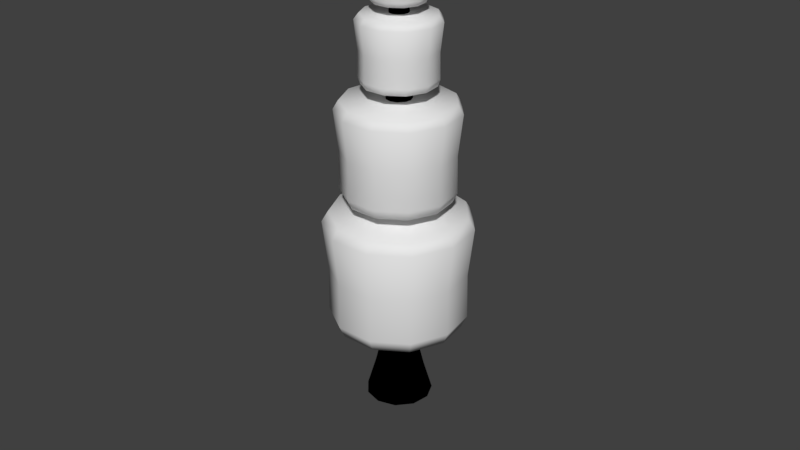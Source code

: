 # Source: Boom_Marshmellow3.blend  (saved by Blender 2.78.0; exported with 4.5.12 LTS)
import bpy
from mathutils import Matrix  # noqa: F401  (used for matrix-valued properties, if any)

bpy.ops.wm.read_factory_settings(use_empty=True)
scene = bpy.context.scene
scene.name = 'Scene'

# ---- collections
col_collection_1 = bpy.data.collections.new('Collection 1'); scene.collection.children.link(col_collection_1)

# ---- images (referenced by path relative to the original .blend; pixels are not part of the script)
import os
ASSET_DIR = os.environ.get("B2B_ASSET_DIR", "")  # directory of the original .blend (textures are referenced by path, not embedded)
HERE = os.path.dirname(os.path.abspath(__file__))  # packed textures are extracted next to this script under _unpacked/

def load_image(name, relpath, width, height, colorspace="sRGB"):
    """Load a texture the original file referenced (path relative to the .blend, or extracted next to this script)."""
    p = next((c for c in (os.path.join(HERE, relpath), os.path.join(ASSET_DIR, relpath)) if relpath and os.path.exists(c)), "")
    if p:
        img = bpy.data.images.load(p, check_existing=True)
        img.name = name
    else:  # same state as the original file: an image datablock whose file is absent (Cycles renders it pink)
        img = bpy.data.images.new(name, width, height)
        img.source = "FILE"
        img.filepath = "//" + (relpath or name)
    img.colorspace_settings.name = colorspace
    return img
img_boom_marshmellow3_trunk_1001_albedotransparency_png = load_image('Boom_Marshmellow3_Trunk_1001_AlbedoTransparency.png', 'Boom_Marshmellow3_Trunk_1001_AlbedoTransparency.png', 1024, 1024, 'sRGB')
img_boom_marshmellow_trunk_1001_albedotransparency_png = load_image('Boom_Marshmellow_Trunk_1001_AlbedoTransparency.png', 'Boom_Marshmellow_Trunk_1001_AlbedoTransparency.png', 1024, 1024, 'sRGB')

# ---- materials (node trees are filled in below, after node groups)
mat_material_001 = bpy.data.materials.new('Material.001')
mat_material_001.alpha_threshold = 0.0
mat_material_001.roughness = 0.5
mat_material_002 = bpy.data.materials.new('Material.002')
mat_material_002.alpha_threshold = 0.0
mat_material_002.roughness = 0.5
mat_material_003 = bpy.data.materials.new('Material.003')
mat_material_003.alpha_threshold = 0.0
mat_material_003.roughness = 0.5
mat_material_004 = bpy.data.materials.new('Material.004')
mat_material_004.alpha_threshold = 0.0
mat_material_004.roughness = 0.5
mat_material_006 = bpy.data.materials.new('Material.006')
mat_material_006.alpha_threshold = 0.0
mat_material_006.roughness = 0.5
mat_material_005 = bpy.data.materials.new('Material.005')
mat_material_005.alpha_threshold = 0.0
mat_material_005.roughness = 0.5

# ---- material node trees
mat_material_001.use_nodes = True; mat_material_001.node_tree.nodes.clear()
_N = mat_material_001.node_tree.nodes; _L = mat_material_001.node_tree.links
n0 = _N.new('NodeUndefined'); n0.name = 'Output'; n0.location = (300, 300)
n0.inputs[1].default_value = 1.0
n1 = _N.new('NodeUndefined'); n1.name = 'Material'; n1.location = (10, 300)
n1.inputs[0].default_value = (0.0, 0.0, 0.0, 1.0)
n1.inputs[1].default_value = (0.0, 0.0, 0.0, 1.0)
n1.inputs[2].default_value = 0.0
n1.inputs[3].default_value = (0.0, 0.0, 0.0)
n2 = _N.new('ShaderNodeTexImage'); n2.name = 'Image Texture'; n2.location = (277, 64)
n2.width = 140
n2.image = img_boom_marshmellow3_trunk_1001_albedotransparency_png
_L.new(n1.outputs[0], n0.inputs[0])
mat_material_002.use_nodes = True; mat_material_002.node_tree.nodes.clear()
_N = mat_material_002.node_tree.nodes; _L = mat_material_002.node_tree.links
n0 = _N.new('ShaderNodeOutputMaterial'); n0.name = 'Material Output'; n0.location = (300, 300)
n1 = _N.new('ShaderNodeBsdfDiffuse'); n1.name = 'Diffuse BSDF'; n1.location = (10, 300)
n2 = _N.new('ShaderNodeTexImage'); n2.name = 'Image Texture'; n2.location = (316, 187)
n2.width = 140
n2.image = img_boom_marshmellow_trunk_1001_albedotransparency_png
_L.new(n1.outputs[0], n0.inputs[0])
n0.is_active_output = True
mat_material_003.use_nodes = True; mat_material_003.node_tree.nodes.clear()
_N = mat_material_003.node_tree.nodes; _L = mat_material_003.node_tree.links
n0 = _N.new('ShaderNodeOutputMaterial'); n0.name = 'Material Output'; n0.location = (300, 300)
n1 = _N.new('ShaderNodeBsdfDiffuse'); n1.name = 'Diffuse BSDF'; n1.location = (10, 300)
n2 = _N.new('ShaderNodeTexImage'); n2.name = 'Image Texture'; n2.location = (299, 199)
n2.width = 140
n2.image = img_boom_marshmellow_trunk_1001_albedotransparency_png
_L.new(n1.outputs[0], n0.inputs[0])
n0.is_active_output = True
mat_material_004.use_nodes = True; mat_material_004.node_tree.nodes.clear()
_N = mat_material_004.node_tree.nodes; _L = mat_material_004.node_tree.links
n0 = _N.new('ShaderNodeOutputMaterial'); n0.name = 'Material Output'; n0.location = (300, 300)
n1 = _N.new('ShaderNodeBsdfDiffuse'); n1.name = 'Diffuse BSDF'; n1.location = (10, 300)
n2 = _N.new('ShaderNodeTexImage'); n2.name = 'Image Texture'; n2.location = (299, 183)
n2.width = 140
n2.image = img_boom_marshmellow_trunk_1001_albedotransparency_png
_L.new(n1.outputs[0], n0.inputs[0])
n0.is_active_output = True
mat_material_006.use_nodes = True; mat_material_006.node_tree.nodes.clear()
_N = mat_material_006.node_tree.nodes; _L = mat_material_006.node_tree.links
n0 = _N.new('ShaderNodeOutputMaterial'); n0.name = 'Material Output'; n0.location = (300, 300)
n1 = _N.new('ShaderNodeBsdfDiffuse'); n1.name = 'Diffuse BSDF'; n1.location = (10, 300)
n2 = _N.new('ShaderNodeTexImage'); n2.name = 'Image Texture'; n2.location = (296, 177)
n2.width = 140
n2.image = img_boom_marshmellow_trunk_1001_albedotransparency_png
_L.new(n1.outputs[0], n0.inputs[0])
n0.is_active_output = True
mat_material_005.use_nodes = True; mat_material_005.node_tree.nodes.clear()
_N = mat_material_005.node_tree.nodes; _L = mat_material_005.node_tree.links
n0 = _N.new('ShaderNodeOutputMaterial'); n0.name = 'Material Output'; n0.location = (300, 300)
n1 = _N.new('ShaderNodeBsdfDiffuse'); n1.name = 'Diffuse BSDF'; n1.location = (10, 300)
n2 = _N.new('ShaderNodeTexImage'); n2.name = 'Image Texture'; n2.location = (301, 173)
n2.width = 140
n2.image = img_boom_marshmellow_trunk_1001_albedotransparency_png
_L.new(n1.outputs[0], n0.inputs[0])
n0.is_active_output = True

# ---- world
world_world = bpy.data.worlds.new('World'); scene.world = world_world
world_world.color = (0.05088, 0.05088, 0.05088)
world_world.use_sun_shadow = False
world_world.sun_shadow_jitter_overblur = 0.0
world_world.cycles.sampling_method = 'MANUAL'

# ---- meshes
me_cylinder = bpy.data.meshes.new('Cylinder')
me_cylinder.from_pydata([(0.02097, -0.03018, 3.029), (0.02097, -0.03018, 4.442), (-0.6988, 0.2985, 3.727), (-0.7623, -0.1428, 3.727), (-0.5771, -0.5484, 3.727), (-0.202, -0.7894, 3.727), (0.2439, -0.7894, 3.727), (0.619, -0.5484, 3.727), (0.8042, -0.1428, 3.727), (0.7408, 0.2985, 3.727), (-0.4069, 0.6355, 3.727), (0.4488, 0.6355, 3.727), (0.02097, 0.7611, 3.727), (0.02097, 0.7047, 3.05), (0.02097, 0.77, 3.192), (0.02097, 0.7545, 4.425), (0.02097, 0.8263, 4.303), (0.4183, 0.588, 3.05), (0.4536, 0.6429, 3.192), (0.4452, 0.63, 4.425), (0.484, 0.6903, 4.303), (0.6894, 0.2751, 3.05), (0.7488, 0.3022, 3.192), (0.7348, 0.2958, 4.425), (0.8001, 0.3256, 4.303), (0.7484, -0.1348, 3.05), (0.813, -0.1441, 3.192), (0.7977, -0.1419, 4.425), (0.8687, -0.1521, 4.303), (0.5763, -0.5114, 3.05), (0.6257, -0.5542, 3.192), (0.614, -0.5441, 4.425), (0.6683, -0.5911, 4.303), (0.228, -0.7353, 3.05), (0.2464, -0.7979, 3.192), (0.242, -0.7831, 4.425), (0.2623, -0.852, 4.303), (-0.1861, -0.7353, 3.05), (-0.2045, -0.7979, 3.192), (-0.2001, -0.7831, 4.425), (-0.2203, -0.852, 4.303), (-0.5344, -0.5114, 3.05), (-0.5837, -0.5542, 3.192), (-0.5721, -0.5441, 4.425), (-0.6263, -0.5911, 4.303), (-0.7064, -0.1348, 3.05), (-0.771, -0.1441, 3.192), (-0.7558, -0.1419, 4.425), (-0.8268, -0.1521, 4.303), (-0.6475, 0.2751, 3.05), (-0.7069, 0.3022, 3.192), (-0.6928, 0.2958, 4.425), (-0.7581, 0.3256, 4.303), (-0.3763, 0.588, 3.05), (-0.4116, 0.6429, 3.192), (-0.4033, 0.63, 4.425), (-0.4421, 0.6903, 4.303), (3.912e-08, -0.4766, -0.06934), (-0.003561, -0.03647, 6.88), (-0.2576, -0.4009, -0.06934), (-0.02328, -0.03068, 6.88), (-0.4335, -0.198, -0.06934), (-0.03674, -0.01515, 6.88), (-0.4717, 0.06782, -0.06934), (-0.03966, 0.005191, 6.88), (-0.3602, 0.3121, -0.06934), (-0.03113, 0.02389, 6.88), (-0.1343, 0.4573, -0.06934), (-0.01384, 0.035, 6.88), (0.1343, 0.4573, -0.06934), (0.006715, 0.035, 6.88), (0.3602, 0.3121, -0.06934), (0.024, 0.02389, 6.88), (0.4717, 0.06782, -0.06934), (0.03254, 0.005191, 6.88), (0.4335, -0.198, -0.06934), (0.02962, -0.01515, 6.88), (0.2576, -0.4009, -0.06934), (0.01616, -0.03068, 6.88), (-0.003531, -0.06559, 6.749), (-0.03899, -0.05518, 6.749), (-0.0632, -0.02725, 6.749), (-0.06846, 0.009335, 6.749), (-0.0531, 0.04295, 6.749), (-0.02201, 0.06294, 6.749), (0.01495, 0.06294, 6.749), (0.04604, 0.04295, 6.749), (0.06139, 0.009335, 6.749), (0.05613, -0.02725, 6.749), (0.03193, -0.05518, 6.749), (-0.1401, -0.2179, 0.7438), (-0.2356, -0.1076, 0.7438), (-0.2564, 0.03687, 0.7438), (-0.1958, 0.1696, 0.7438), (-0.07298, 0.2486, 0.7438), (0.07298, 0.2486, 0.7438), (0.1958, 0.1696, 0.7438), (0.2564, 0.03687, 0.7438), (0.2356, -0.1076, 0.7438), (0.1401, -0.2179, 0.7438), (3.895e-08, -0.259, 0.7438), (-0.003035, -0.1769, 4.579), (-0.09868, -0.1488, 4.579), (-0.164, -0.07349, 4.579), (-0.1781, 0.02518, 4.579), (-0.1367, 0.1159, 4.579), (-0.05288, 0.1697, 4.579), (0.04681, 0.1697, 4.579), (0.1307, 0.1159, 4.579), (0.1721, 0.02518, 4.579), (0.1579, -0.07349, 4.579), (0.09261, -0.1488, 4.579), (-0.003373, -0.1152, 6.057), (-0.06565, -0.0969, 6.057), (-0.1082, -0.04785, 6.057), (-0.1174, 0.01639, 6.057), (-0.09043, 0.07543, 6.057), (-0.03583, 0.1105, 6.057), (0.02908, 0.1105, 6.057), (0.08368, 0.07543, 6.057), (0.1106, 0.01639, 6.057), (0.1014, -0.04785, 6.057), (0.0589, -0.0969, 6.057), (-0.1912, -0.2975, 0.3488), (-0.3217, -0.1469, 0.3488), (-0.35, 0.05033, 0.3488), (-0.2673, 0.2316, 0.3488), (-0.09963, 0.3393, 0.3488), (0.09963, 0.3393, 0.3488), (0.2673, 0.2316, 0.3488), (0.35, 0.05033, 0.3488), (0.3217, -0.1469, 0.3488), (0.1912, -0.2975, 0.3488), (3.886e-08, -0.3536, 0.3488), (-0.003561, -0.03647, 6.88), (-0.02328, -0.03068, 6.88), (-0.03674, -0.01515, 6.88), (-0.03966, 0.005191, 6.88), (-0.03113, 0.02389, 6.88), (-0.01384, 0.035, 6.88), (0.006715, 0.035, 6.88), (0.024, 0.02389, 6.88), (0.03254, 0.005191, 6.88), (0.02962, -0.01515, 6.88), (0.01616, -0.03068, 6.88), (-0.003586, -5.254e-09, 6.988), (0.007789, -0.004832, 4.628), (0.007789, -0.004832, 5.576), (-0.4751, 0.2157, 5.096), (-0.5177, -0.08039, 5.096), (-0.3934, -0.3525, 5.096), (-0.1418, -0.5142, 5.096), (0.1574, -0.5142, 5.096), (0.409, -0.3525, 5.096), (0.5333, -0.08039, 5.096), (0.4907, 0.2157, 5.096), (-0.2792, 0.4418, 5.096), (0.2948, 0.4418, 5.096), (0.00779, 0.5261, 5.096), (0.00779, 0.4983, 4.641), (0.00779, 0.532, 4.737), (0.00779, 0.5088, 5.564), (0.00779, 0.5698, 5.482), (0.2798, 0.4185, 4.641), (0.298, 0.4468, 4.737), (0.2855, 0.4273, 5.564), (0.3185, 0.4786, 5.482), (0.4655, 0.2042, 4.641), (0.4961, 0.2182, 4.737), (0.475, 0.2086, 5.564), (0.5305, 0.2339, 5.482), (0.5058, -0.07644, 4.641), (0.5392, -0.08123, 4.737), (0.5162, -0.07794, 5.564), (0.5766, -0.08661, 5.482), (0.3881, -0.3343, 4.641), (0.4135, -0.3564, 4.737), (0.396, -0.3412, 5.564), (0.4421, -0.3811, 5.482), (0.1495, -0.4876, 4.641), (0.159, -0.5199, 4.737), (0.1525, -0.4977, 5.564), (0.1697, -0.5562, 5.482), (-0.134, -0.4876, 4.641), (-0.1435, -0.5199, 4.737), (-0.1369, -0.4977, 5.564), (-0.1541, -0.5562, 5.482), (-0.3725, -0.3343, 4.641), (-0.3979, -0.3564, 4.737), (-0.3804, -0.3412, 5.564), (-0.4265, -0.3811, 5.482), (-0.4903, -0.07644, 4.641), (-0.5236, -0.08123, 4.737), (-0.5007, -0.07794, 5.564), (-0.561, -0.08661, 5.482), (-0.4499, 0.2042, 4.641), (-0.4805, 0.2182, 4.737), (-0.4595, 0.2086, 5.564), (-0.5149, 0.2339, 5.482), (-0.2642, 0.4185, 4.641), (-0.2824, 0.4468, 4.737), (-0.2699, 0.4273, 5.564), (-0.3029, 0.4786, 5.482), (0.007631, -0.02069, 5.71), (0.007631, -0.02069, 6.4), (-0.3438, 0.1398, 6.05), (-0.3748, -0.07568, 6.05), (-0.2844, -0.2737, 6.05), (-0.1012, -0.3914, 6.05), (0.1165, -0.3914, 6.05), (0.2996, -0.2737, 6.05), (0.3901, -0.07568, 6.05), (0.3591, 0.1398, 6.05), (-0.2013, 0.3043, 6.05), (0.2165, 0.3043, 6.05), (0.007631, 0.3657, 6.05), (0.007631, 0.329, 5.72), (0.007631, 0.37, 5.789), (0.007631, 0.3612, 6.391), (0.007631, 0.3975, 6.332), (0.1967, 0.2735, 5.72), (0.2188, 0.308, 5.789), (0.2141, 0.3006, 6.391), (0.2337, 0.3311, 6.332), (0.3257, 0.1246, 5.72), (0.363, 0.1416, 5.789), (0.355, 0.138, 6.391), (0.388, 0.153, 6.332), (0.3537, -0.07045, 5.72), (0.3943, -0.07629, 5.789), (0.3857, -0.07504, 6.391), (0.4216, -0.08021, 6.332), (0.2719, -0.2497, 5.72), (0.3029, -0.2765, 5.789), (0.2963, -0.2708, 6.391), (0.3237, -0.2946, 6.332), (0.1061, -0.3562, 5.72), (0.1177, -0.3955, 5.789), (0.1152, -0.3871, 6.391), (0.1255, -0.4219, 6.332), (-0.09088, -0.3562, 5.72), (-0.1024, -0.3955, 5.789), (-0.09997, -0.3871, 6.391), (-0.1102, -0.4219, 6.332), (-0.2566, -0.2497, 5.72), (-0.2876, -0.2765, 5.789), (-0.281, -0.2708, 6.391), (-0.3084, -0.2946, 6.332), (-0.3385, -0.07045, 5.72), (-0.3791, -0.07629, 5.789), (-0.3704, -0.07504, 6.391), (-0.4063, -0.08021, 6.332), (-0.3104, 0.1246, 5.72), (-0.3477, 0.1416, 5.789), (-0.3398, 0.138, 6.391), (-0.3728, 0.153, 6.332), (-0.1814, 0.2735, 5.72), (-0.2036, 0.308, 5.789), (-0.1989, 0.3006, 6.391), (-0.2185, 0.3311, 6.332), (0.00534, 0.001045, 6.506), (0.00534, 0.001045, 7.028), (-0.2605, 0.1224, 6.763), (-0.2839, -0.04054, 6.763), (-0.2155, -0.1903, 6.763), (-0.07698, -0.2793, 6.763), (0.08767, -0.2793, 6.763), (0.2262, -0.1903, 6.763), (0.2946, -0.04054, 6.763), (0.2711, 0.1224, 6.763), (-0.1526, 0.2469, 6.763), (0.1633, 0.2469, 6.763), (0.00534, 0.2933, 6.763), (0.00534, 0.2692, 6.514), (0.00534, 0.2965, 6.566), (0.00534, 0.2843, 7.021), (0.00534, 0.3173, 6.976), (0.1503, 0.2267, 6.514), (0.1651, 0.2496, 6.566), (0.1585, 0.2393, 7.021), (0.1763, 0.2671, 6.976), (0.2493, 0.1125, 6.514), (0.2741, 0.1238, 6.566), (0.263, 0.1187, 7.021), (0.293, 0.1324, 6.976), (0.2708, -0.03712, 6.514), (0.2978, -0.041, 6.566), (0.2857, -0.03926, 7.021), (0.3184, -0.04397, 6.976), (0.208, -0.1746, 6.514), (0.2286, -0.1924, 6.566), (0.2194, -0.1844, 7.021), (0.2444, -0.2061, 6.976), (0.0809, -0.2563, 6.514), (0.08858, -0.2825, 6.566), (0.08513, -0.2707, 7.021), (0.09445, -0.3024, 6.976), (-0.07022, -0.2563, 6.514), (-0.0779, -0.2825, 6.566), (-0.07445, -0.2707, 7.021), (-0.08377, -0.3024, 6.976), (-0.1973, -0.1746, 6.514), (-0.218, -0.1924, 6.566), (-0.2087, -0.1844, 7.021), (-0.2337, -0.2061, 6.976), (-0.2601, -0.03712, 6.514), (-0.2871, -0.041, 6.566), (-0.275, -0.03926, 7.021), (-0.3077, -0.04397, 6.976), (-0.2386, 0.1125, 6.514), (-0.2634, 0.1238, 6.566), (-0.2523, 0.1187, 7.021), (-0.2824, 0.1324, 6.976), (-0.1397, 0.2267, 6.514), (-0.1544, 0.2496, 6.566), (-0.1478, 0.2393, 7.021), (-0.1657, 0.2671, 6.976), (0.02097, -0.03018, 1.119), (0.02097, -0.03018, 2.853), (-0.8624, 0.3733, 1.975), (-0.9403, -0.1684, 1.975), (-0.713, -0.6662, 1.975), (-0.2526, -0.962, 1.975), (0.2946, -0.962, 1.975), (0.7549, -0.6662, 1.975), (0.9822, -0.1684, 1.975), (0.9044, 0.3733, 1.975), (-0.5041, 0.7868, 1.975), (0.546, 0.7868, 1.975), (0.02097, 0.941, 1.975), (0.02097, 0.8717, 1.144), (0.02097, 0.9518, 1.318), (0.02097, 0.9329, 2.832), (0.02097, 1.021, 2.682), (0.5086, 0.7285, 1.144), (0.5519, 0.7959, 1.318), (0.5416, 0.78, 2.832), (0.5893, 0.8541, 2.682), (0.8414, 0.3445, 1.144), (0.9142, 0.3777, 1.318), (0.897, 0.3699, 2.832), (0.9771, 0.4065, 2.682), (0.9137, -0.1585, 1.144), (0.993, -0.1699, 1.318), (0.9742, -0.1672, 2.832), (1.061, -0.1798, 2.682), (0.7026, -0.6208, 1.144), (0.7631, -0.6732, 1.318), (0.7488, -0.6609, 2.832), (0.8154, -0.7185, 2.682), (0.2751, -0.8955, 1.144), (0.2976, -0.9724, 1.318), (0.2923, -0.9542, 2.832), (0.3171, -1.039, 2.682), (-0.2331, -0.8955, 1.144), (-0.2557, -0.9724, 1.318), (-0.2504, -0.9542, 2.832), (-0.2752, -1.039, 2.682), (-0.6606, -0.6208, 1.144), (-0.7212, -0.6732, 1.318), (-0.7069, -0.6609, 2.832), (-0.7734, -0.7185, 2.682), (-0.8717, -0.1585, 1.144), (-0.951, -0.1699, 1.318), (-0.9323, -0.1672, 2.832), (-1.019, -0.1798, 2.682), (-0.7994, 0.3445, 1.144), (-0.8723, 0.3777, 1.318), (-0.8551, 0.3699, 2.832), (-0.9352, 0.4065, 2.682), (-0.4666, 0.7285, 1.144), (-0.5099, 0.7959, 1.318), (-0.4997, 0.78, 2.832), (-0.5473, 0.8541, 2.682)], [], [(10, 56, 16, 12), (9, 24, 28, 8), (8, 28, 32, 7), (7, 32, 36, 6), (6, 36, 40, 5), (5, 40, 44, 4), (4, 44, 48, 3), (3, 48, 52, 2), (2, 52, 56, 10), (11, 20, 24, 9), (14, 12, 11, 18), (27, 23, 1), (12, 16, 20, 11), (14, 18, 17, 13), (20, 16, 15, 19), (18, 22, 21, 17), (24, 20, 19, 23), (22, 26, 25, 21), (28, 24, 23, 27), (26, 30, 29, 25), (32, 28, 27, 31), (30, 34, 33, 29), (36, 32, 31, 35), (34, 38, 37, 33), (40, 36, 35, 39), (38, 42, 41, 37), (44, 40, 39, 43), (42, 46, 45, 41), (48, 44, 43, 47), (46, 50, 49, 45), (52, 48, 47, 51), (50, 54, 53, 49), (56, 52, 51, 55), (54, 14, 13, 53), (16, 56, 55, 15), (53, 13, 0), (18, 11, 9, 22), (50, 2, 10, 54), (46, 3, 2, 50), (42, 4, 3, 46), (38, 5, 4, 42), (34, 6, 5, 38), (30, 7, 6, 34), (26, 8, 7, 30), (22, 9, 8, 26), (54, 10, 12, 14), (41, 45, 0), (21, 25, 0), (37, 41, 0), (13, 17, 0), (17, 21, 0), (33, 37, 0), (49, 53, 0), (29, 33, 0), (45, 49, 0), (25, 29, 0), (43, 39, 1), (23, 19, 1), (39, 35, 1), (55, 51, 1), (19, 15, 1), (15, 55, 1), (35, 31, 1), (51, 47, 1), (31, 27, 1), (47, 43, 1), (79, 58, 60, 80), (80, 60, 62, 81), (81, 62, 64, 82), (82, 64, 66, 83), (83, 66, 68, 84), (84, 68, 70, 85), (85, 70, 72, 86), (86, 72, 74, 87), (87, 74, 76, 88), (88, 76, 78, 89), (89, 78, 58, 79), (122, 89, 79, 112), (121, 88, 89, 122), (120, 87, 88, 121), (119, 86, 87, 120), (118, 85, 86, 119), (117, 84, 85, 118), (116, 83, 84, 117), (115, 82, 83, 116), (114, 81, 82, 115), (113, 80, 81, 114), (112, 79, 80, 113), (133, 100, 90, 123), (123, 90, 91, 124), (124, 91, 92, 125), (125, 92, 93, 126), (126, 93, 94, 127), (127, 94, 95, 128), (128, 95, 96, 129), (129, 96, 97, 130), (130, 97, 98, 131), (131, 98, 99, 132), (132, 99, 100, 133), (100, 101, 102, 90), (90, 102, 103, 91), (91, 103, 104, 92), (92, 104, 105, 93), (93, 105, 106, 94), (94, 106, 107, 95), (95, 107, 108, 96), (96, 108, 109, 97), (97, 109, 110, 98), (98, 110, 111, 99), (99, 111, 101, 100), (101, 112, 113, 102), (102, 113, 114, 103), (103, 114, 115, 104), (104, 115, 116, 105), (105, 116, 117, 106), (106, 117, 118, 107), (107, 118, 119, 108), (108, 119, 120, 109), (109, 120, 121, 110), (110, 121, 122, 111), (111, 122, 112, 101), (77, 132, 133, 57), (75, 131, 132, 77), (73, 130, 131, 75), (71, 129, 130, 73), (69, 128, 129, 71), (67, 127, 128, 69), (65, 126, 127, 67), (63, 125, 126, 65), (61, 124, 125, 63), (59, 123, 124, 61), (57, 133, 123, 59), (78, 76, 143, 144), (76, 74, 142, 143), (74, 72, 141, 142), (72, 70, 140, 141), (70, 68, 139, 140), (68, 66, 138, 139), (66, 64, 137, 138), (60, 58, 134, 135), (64, 62, 136, 137), (58, 78, 144, 134), (62, 60, 135, 136), (140, 139, 145), (137, 136, 145), (144, 143, 145), (141, 140, 145), (138, 137, 145), (134, 144, 145), (135, 134, 145), (142, 141, 145), (139, 138, 145), (136, 135, 145), (143, 142, 145), (156, 202, 162, 158), (155, 170, 174, 154), (154, 174, 178, 153), (153, 178, 182, 152), (152, 182, 186, 151), (151, 186, 190, 150), (150, 190, 194, 149), (149, 194, 198, 148), (148, 198, 202, 156), (157, 166, 170, 155), (160, 158, 157, 164), (173, 169, 147), (158, 162, 166, 157), (160, 164, 163, 159), (166, 162, 161, 165), (164, 168, 167, 163), (170, 166, 165, 169), (168, 172, 171, 167), (174, 170, 169, 173), (172, 176, 175, 171), (178, 174, 173, 177), (176, 180, 179, 175), (182, 178, 177, 181), (180, 184, 183, 179), (186, 182, 181, 185), (184, 188, 187, 183), (190, 186, 185, 189), (188, 192, 191, 187), (194, 190, 189, 193), (192, 196, 195, 191), (198, 194, 193, 197), (196, 200, 199, 195), (202, 198, 197, 201), (200, 160, 159, 199), (162, 202, 201, 161), (199, 159, 146), (164, 157, 155, 168), (196, 148, 156, 200), (192, 149, 148, 196), (188, 150, 149, 192), (184, 151, 150, 188), (180, 152, 151, 184), (176, 153, 152, 180), (172, 154, 153, 176), (168, 155, 154, 172), (200, 156, 158, 160), (187, 191, 146), (167, 171, 146), (183, 187, 146), (159, 163, 146), (163, 167, 146), (179, 183, 146), (195, 199, 146), (175, 179, 146), (191, 195, 146), (171, 175, 146), (189, 185, 147), (169, 165, 147), (185, 181, 147), (201, 197, 147), (165, 161, 147), (161, 201, 147), (181, 177, 147), (197, 193, 147), (177, 173, 147), (193, 189, 147), (213, 259, 219, 215), (212, 227, 231, 211), (211, 231, 235, 210), (210, 235, 239, 209), (209, 239, 243, 208), (208, 243, 247, 207), (207, 247, 251, 206), (206, 251, 255, 205), (205, 255, 259, 213), (214, 223, 227, 212), (217, 215, 214, 221), (230, 226, 204), (215, 219, 223, 214), (217, 221, 220, 216), (223, 219, 218, 222), (221, 225, 224, 220), (227, 223, 222, 226), (225, 229, 228, 224), (231, 227, 226, 230), (229, 233, 232, 228), (235, 231, 230, 234), (233, 237, 236, 232), (239, 235, 234, 238), (237, 241, 240, 236), (243, 239, 238, 242), (241, 245, 244, 240), (247, 243, 242, 246), (245, 249, 248, 244), (251, 247, 246, 250), (249, 253, 252, 248), (255, 251, 250, 254), (253, 257, 256, 252), (259, 255, 254, 258), (257, 217, 216, 256), (219, 259, 258, 218), (256, 216, 203), (221, 214, 212, 225), (253, 205, 213, 257), (249, 206, 205, 253), (245, 207, 206, 249), (241, 208, 207, 245), (237, 209, 208, 241), (233, 210, 209, 237), (229, 211, 210, 233), (225, 212, 211, 229), (257, 213, 215, 217), (244, 248, 203), (224, 228, 203), (240, 244, 203), (216, 220, 203), (220, 224, 203), (236, 240, 203), (252, 256, 203), (232, 236, 203), (248, 252, 203), (228, 232, 203), (246, 242, 204), (226, 222, 204), (242, 238, 204), (258, 254, 204), (222, 218, 204), (218, 258, 204), (238, 234, 204), (254, 250, 204), (234, 230, 204), (250, 246, 204), (270, 316, 276, 272), (269, 284, 288, 268), (268, 288, 292, 267), (267, 292, 296, 266), (266, 296, 300, 265), (265, 300, 304, 264), (264, 304, 308, 263), (263, 308, 312, 262), (262, 312, 316, 270), (271, 280, 284, 269), (274, 272, 271, 278), (287, 283, 261), (272, 276, 280, 271), (274, 278, 277, 273), (280, 276, 275, 279), (278, 282, 281, 277), (284, 280, 279, 283), (282, 286, 285, 281), (288, 284, 283, 287), (286, 290, 289, 285), (292, 288, 287, 291), (290, 294, 293, 289), (296, 292, 291, 295), (294, 298, 297, 293), (300, 296, 295, 299), (298, 302, 301, 297), (304, 300, 299, 303), (302, 306, 305, 301), (308, 304, 303, 307), (306, 310, 309, 305), (312, 308, 307, 311), (310, 314, 313, 309), (316, 312, 311, 315), (314, 274, 273, 313), (276, 316, 315, 275), (313, 273, 260), (278, 271, 269, 282), (310, 262, 270, 314), (306, 263, 262, 310), (302, 264, 263, 306), (298, 265, 264, 302), (294, 266, 265, 298), (290, 267, 266, 294), (286, 268, 267, 290), (282, 269, 268, 286), (314, 270, 272, 274), (301, 305, 260), (281, 285, 260), (297, 301, 260), (273, 277, 260), (277, 281, 260), (293, 297, 260), (309, 313, 260), (289, 293, 260), (305, 309, 260), (285, 289, 260), (303, 299, 261), (283, 279, 261), (299, 295, 261), (315, 311, 261), (279, 275, 261), (275, 315, 261), (295, 291, 261), (311, 307, 261), (291, 287, 261), (307, 303, 261), (327, 373, 333, 329), (326, 341, 345, 325), (325, 345, 349, 324), (324, 349, 353, 323), (323, 353, 357, 322), (322, 357, 361, 321), (321, 361, 365, 320), (320, 365, 369, 319), (319, 369, 373, 327), (328, 337, 341, 326), (331, 329, 328, 335), (344, 340, 318), (329, 333, 337, 328), (331, 335, 334, 330), (337, 333, 332, 336), (335, 339, 338, 334), (341, 337, 336, 340), (339, 343, 342, 338), (345, 341, 340, 344), (343, 347, 346, 342), (349, 345, 344, 348), (347, 351, 350, 346), (353, 349, 348, 352), (351, 355, 354, 350), (357, 353, 352, 356), (355, 359, 358, 354), (361, 357, 356, 360), (359, 363, 362, 358), (365, 361, 360, 364), (363, 367, 366, 362), (369, 365, 364, 368), (367, 371, 370, 366), (373, 369, 368, 372), (371, 331, 330, 370), (333, 373, 372, 332), (370, 330, 317), (335, 328, 326, 339), (367, 319, 327, 371), (363, 320, 319, 367), (359, 321, 320, 363), (355, 322, 321, 359), (351, 323, 322, 355), (347, 324, 323, 351), (343, 325, 324, 347), (339, 326, 325, 343), (371, 327, 329, 331), (358, 362, 317), (338, 342, 317), (354, 358, 317), (330, 334, 317), (334, 338, 317), (350, 354, 317), (366, 370, 317), (346, 350, 317), (362, 366, 317), (342, 346, 317), (360, 356, 318), (340, 336, 318), (356, 352, 318), (372, 368, 318), (336, 332, 318), (332, 372, 318), (352, 348, 318), (368, 364, 318), (348, 344, 318), (364, 360, 318)])
me_cylinder.polygons.foreach_set('use_smooth', [True] * 418)
me_cylinder.polygons.foreach_set('material_index', [1, 1, 1, 1, 1, 1, 1, 1, 1, 1, 1, 1, 1, 1, 1, 1, 1, 1, 1, 1, 1, 1, 1, 1, 1, 1, 1, 1, 1, 1, 1, 1, 1, 1, 1, 1, 1, 1, 1, 1, 1, 1, 1, 1, 1, 1, 1, 1, 1, 1, 1, 1, 1, 1, 1, 1, 1, 1, 1, 1, 1, 1, 1, 1, 1, 1, 0, 0, 0, 0, 0, 0, 0, 0, 0, 0, 0, 0, 0, 0, 0, 0, 0, 0, 0, 0, 0, 0, 0, 0, 0, 0, 0, 0, 0, 0, 0, 0, 0, 0, 0, 0, 0, 0, 0, 0, 0, 0, 0, 0, 0, 0, 0, 0, 0, 0, 0, 0, 0, 0, 0, 0, 0, 0, 0, 0, 0, 0, 0, 0, 0, 0, 0, 0, 0, 0, 0, 0, 0, 0, 0, 0, 0, 0, 0, 0, 0, 0, 0, 0, 0, 0, 0, 0, 2, 2, 2, 2, 2, 2, 2, 2, 2, 2, 2, 2, 2, 2, 2, 2, 2, 2, 2, 2, 2, 2, 2, 2, 2, 2, 2, 2, 2, 2, 2, 2, 2, 2, 2, 2, 2, 2, 2, 2, 2, 2, 2, 2, 2, 2, 2, 2, 2, 2, 2, 2, 2, 2, 2, 2, 2, 2, 2, 2, 2, 2, 2, 2, 2, 2, 3, 3, 3, 3, 3, 3, 3, 3, 3, 3, 3, 3, 3, 3, 3, 3, 3, 3, 3, 3, 3, 3, 3, 3, 3, 3, 3, 3, 3, 3, 3, 3, 3, 3, 3, 3, 3, 3, 3, 3, 3, 3, 3, 3, 3, 3, 3, 3, 3, 3, 3, 3, 3, 3, 3, 3, 3, 3, 3, 3, 3, 3, 3, 3, 3, 3, 4, 4, 4, 4, 4, 4, 4, 4, 4, 4, 4, 4, 4, 4, 4, 4, 4, 4, 4, 4, 4, 4, 4, 4, 4, 4, 4, 4, 4, 4, 4, 4, 4, 4, 4, 4, 4, 4, 4, 4, 4, 4, 4, 4, 4, 4, 4, 4, 4, 4, 4, 4, 4, 4, 4, 4, 4, 4, 4, 4, 4, 4, 4, 4, 4, 4, 5, 5, 5, 5, 5, 5, 5, 5, 5, 5, 5, 5, 5, 5, 5, 5, 5, 5, 5, 5, 5, 5, 5, 5, 5, 5, 5, 5, 5, 5, 5, 5, 5, 5, 5, 5, 5, 5, 5, 5, 5, 5, 5, 5, 5, 5, 5, 5, 5, 5, 5, 5, 5, 5, 5, 5, 5, 5, 5, 5, 5, 5, 5, 5, 5, 5])
_uv = me_cylinder.uv_layers.new(name='UVMap')
_uv.uv.foreach_set('vector', [0.6194, 0.1399, 0.6226, 0.02865, 0.7129, 0.03023, 0.7085, 0.1426, 0.8918, 0.153, 0.8984, 0.03412, 0.9999, 0.03173, 0.9883, 0.1619, 0.002665, 0.1462, 0.0001146, 0.02785, 0.09358, 0.03327, 0.09361, 0.1434, 0.09361, 0.1434, 0.09358, 0.03327, 0.1811, 0.03256, 0.1821, 0.1411, 0.1821, 0.1411, 0.1811, 0.03256, 0.2684, 0.03063, 0.2692, 0.1392, 0.2692, 0.1392, 0.2684, 0.03063, 0.3561, 0.02896, 0.3562, 0.138, 0.3562, 0.138, 0.3561, 0.02896, 0.4443, 0.028, 0.4434, 0.1376, 0.4434, 0.1376, 0.4443, 0.028, 0.5332, 0.02788, 0.5311, 0.1382, 0.5311, 0.1382, 0.5332, 0.02788, 0.6226, 0.02865, 0.6194, 0.1399, 0.799, 0.1468, 0.8044, 0.03234, 0.8984, 0.03412, 0.8918, 0.153, 0.703, 0.2481, 0.7085, 0.1426, 0.799, 0.1468, 0.7911, 0.2534, 0.2786, 0.5469, 0.2128, 0.6039, 0.1485, 0.4632, 0.7085, 0.1426, 0.7129, 0.03023, 0.8044, 0.03234, 0.799, 0.1468, 0.703, 0.2481, 0.7911, 0.2534, 0.7886, 0.2855, 0.7014, 0.2801, 0.8044, 0.03234, 0.7129, 0.03023, 0.7134, 0.001956, 0.8048, 0.003595, 0.7911, 0.2534, 0.88, 0.2618, 0.8758, 0.2938, 0.7886, 0.2855, 0.8984, 0.03412, 0.8044, 0.03234, 0.8048, 0.003595, 0.898, 0.004409, 0.88, 0.2618, 0.9734, 0.2778, 0.9635, 0.3099, 0.8758, 0.2938, 0.9999, 0.03173, 0.8984, 0.03412, 0.898, 0.004409, 0.9944, 0.0001155, 0.008118, 0.2595, 0.09866, 0.2492, 0.1016, 0.2808, 0.01592, 0.2921, 0.09358, 0.03327, 0.0001146, 0.02785, 0.00611, 0.0002615, 0.09423, 0.006474, 0.09866, 0.2492, 0.1851, 0.2443, 0.1865, 0.2755, 0.1016, 0.2808, 0.1811, 0.03256, 0.09358, 0.03327, 0.09423, 0.006474, 0.1806, 0.005543, 0.1851, 0.2443, 0.2706, 0.2418, 0.2713, 0.273, 0.1865, 0.2755, 0.2684, 0.03063, 0.1811, 0.03256, 0.1806, 0.005543, 0.2678, 0.003433, 0.2706, 0.2418, 0.3562, 0.2408, 0.3563, 0.272, 0.2713, 0.273, 0.3561, 0.02896, 0.2684, 0.03063, 0.2678, 0.003433, 0.3556, 0.001577, 0.3562, 0.2408, 0.4421, 0.2409, 0.4418, 0.2724, 0.3563, 0.272, 0.4443, 0.028, 0.3561, 0.02896, 0.3556, 0.001577, 0.4441, 0.0004222, 0.4421, 0.2409, 0.5285, 0.2422, 0.5279, 0.2738, 0.4418, 0.2724, 0.5332, 0.02788, 0.4443, 0.028, 0.4441, 0.0004222, 0.5332, 0.0001146, 0.5285, 0.2422, 0.6155, 0.2445, 0.6144, 0.2763, 0.5279, 0.2738, 0.6226, 0.02865, 0.5332, 0.02788, 0.5332, 0.0001146, 0.6229, 0.0006657, 0.6155, 0.2445, 0.703, 0.2481, 0.7014, 0.2801, 0.6144, 0.2763, 0.7129, 0.03023, 0.6226, 0.02865, 0.6229, 0.0006657, 0.7134, 0.001956, 0.3881, 0.3218, 0.4689, 0.3101, 0.4483, 0.4535, 0.7911, 0.2534, 0.799, 0.1468, 0.8918, 0.153, 0.88, 0.2618, 0.5285, 0.2422, 0.5311, 0.1382, 0.6194, 0.1399, 0.6155, 0.2445, 0.4421, 0.2409, 0.4434, 0.1376, 0.5311, 0.1382, 0.5285, 0.2422, 0.3562, 0.2408, 0.3562, 0.138, 0.4434, 0.1376, 0.4421, 0.2409, 0.2706, 0.2418, 0.2692, 0.1392, 0.3562, 0.138, 0.3562, 0.2408, 0.1851, 0.2443, 0.1821, 0.1411, 0.2692, 0.1392, 0.2706, 0.2418, 0.09866, 0.2492, 0.09361, 0.1434, 0.1821, 0.1411, 0.1851, 0.2443, 0.008118, 0.2595, 0.002665, 0.1462, 0.09361, 0.1434, 0.09866, 0.2492, 0.88, 0.2618, 0.8918, 0.153, 0.9883, 0.1619, 0.9734, 0.2778, 0.6155, 0.2445, 0.6194, 0.1399, 0.7085, 0.1426, 0.703, 0.2481, 0.3264, 0.5318, 0.3034, 0.4535, 0.4483, 0.4535, 0.5873, 0.4127, 0.5873, 0.4943, 0.4483, 0.4535, 0.3881, 0.5853, 0.3264, 0.5318, 0.4483, 0.4535, 0.4689, 0.3101, 0.5431, 0.344, 0.4483, 0.4535, 0.5431, 0.344, 0.5873, 0.4127, 0.4483, 0.4535, 0.4689, 0.5969, 0.3881, 0.5853, 0.4483, 0.4535, 0.3264, 0.3752, 0.3881, 0.3218, 0.4483, 0.4535, 0.5431, 0.563, 0.4689, 0.5969, 0.4483, 0.4535, 0.3034, 0.4535, 0.3264, 0.3752, 0.4483, 0.4535, 0.5873, 0.4943, 0.5431, 0.563, 0.4483, 0.4535, 0.1265, 0.3101, 0.2128, 0.3225, 0.1485, 0.4632, 0.2128, 0.6039, 0.1265, 0.6163, 0.1485, 0.4632, 0.2128, 0.3225, 0.2786, 0.3796, 0.1485, 0.4632, 0.0001147, 0.5068, 0.0001146, 0.4197, 0.1485, 0.4632, 0.1265, 0.6163, 0.04723, 0.5801, 0.1485, 0.4632, 0.04723, 0.5801, 0.0001147, 0.5068, 0.1485, 0.4632, 0.2786, 0.3796, 0.3032, 0.4632, 0.1485, 0.4632, 0.0001146, 0.4197, 0.04723, 0.3463, 0.1485, 0.4632, 0.3032, 0.4632, 0.2786, 0.5469, 0.1485, 0.4632, 0.04723, 0.3463, 0.1265, 0.3101, 0.1485, 0.4632, 0.4789, 0.001293, 0.4741, 0.01981, 0.4705, 0.01914, 0.4724, 0.0001037, 0.5026, 0.03919, 0.4954, 0.05712, 0.4919, 0.05592, 0.4962, 0.0372, 0.4962, 0.0372, 0.4919, 0.05592, 0.4883, 0.05529, 0.4898, 0.03622, 0.4898, 0.03622, 0.4883, 0.05529, 0.4846, 0.05531, 0.4832, 0.03622, 0.4832, 0.03622, 0.4846, 0.05531, 0.481, 0.0559, 0.4768, 0.03719, 0.4768, 0.03719, 0.481, 0.0559, 0.4775, 0.05699, 0.4704, 0.03915, 0.5048, 0.02062, 0.4885, 0.03055, 0.4863, 0.02757, 0.501, 0.01525, 0.501, 0.01525, 0.4863, 0.02757, 0.4837, 0.02494, 0.4963, 0.01052, 0.4963, 0.01052, 0.4837, 0.02494, 0.4808, 0.02274, 0.491, 0.006565, 0.491, 0.006565, 0.4808, 0.02274, 0.4775, 0.02101, 0.4852, 0.003464, 0.4852, 0.003464, 0.4775, 0.02101, 0.4741, 0.01981, 0.4789, 0.001293, 0.1144, 0.9015, 0.1193, 0.9986, 0.1127, 0.9991, 0.1029, 0.9022, 0.1259, 0.9013, 0.126, 0.9984, 0.1193, 0.9986, 0.1144, 0.9015, 0.1375, 0.9015, 0.1326, 0.9986, 0.126, 0.9984, 0.1259, 0.9013, 0.149, 0.9022, 0.1392, 0.9991, 0.1326, 0.9986, 0.1375, 0.9015, 0.1606, 0.9034, 0.1458, 0.9999, 0.1392, 0.9991, 0.149, 0.9022, 0.3158, 0.8982, 0.3201, 0.9952, 0.3135, 0.9957, 0.3043, 0.8988, 0.3274, 0.8981, 0.3267, 0.9951, 0.3201, 0.9952, 0.3158, 0.8982, 0.3389, 0.8985, 0.3333, 0.9953, 0.3267, 0.9951, 0.3274, 0.8981, 0.3504, 0.8993, 0.3399, 0.9959, 0.3333, 0.9953, 0.3389, 0.8985, 0.3619, 0.9006, 0.3465, 0.9968, 0.3399, 0.9959, 0.3504, 0.8993, 0.1029, 0.9022, 0.1127, 0.9991, 0.1062, 0.9999, 0.09134, 0.9034, 0.05714, 0.07087, 0.07143, 0.1284, 0.04556, 0.1332, 0.02628, 0.0817, 0.4448, 0.07845, 0.4249, 0.1329, 0.3992, 0.1279, 0.4116, 0.06799, 0.4116, 0.06799, 0.3992, 0.1279, 0.3722, 0.1248, 0.3769, 0.06255, 0.3769, 0.06255, 0.3722, 0.1248, 0.3448, 0.1239, 0.342, 0.06189, 0.342, 0.06189, 0.3448, 0.1239, 0.3177, 0.1252, 0.3077, 0.06584, 0.3077, 0.06584, 0.3177, 0.1252, 0.2914, 0.1285, 0.2753, 0.07443, 0.2266, 0.07974, 0.2066, 0.1333, 0.1808, 0.1284, 0.1938, 0.06897, 0.1938, 0.06897, 0.1808, 0.1284, 0.1537, 0.1253, 0.1596, 0.06299, 0.1596, 0.06299, 0.1537, 0.1253, 0.1261, 0.1243, 0.1248, 0.06146, 0.1248, 0.06146, 0.1261, 0.1243, 0.09844, 0.1254, 0.09034, 0.06413, 0.09034, 0.06413, 0.09844, 0.1254, 0.07143, 0.1284, 0.05714, 0.07087, 0.07143, 0.1284, 0.09041, 0.696, 0.07248, 0.697, 0.04556, 0.1332, 0.4249, 0.1329, 0.3841, 0.695, 0.3664, 0.6936, 0.3992, 0.1279, 0.3992, 0.1279, 0.3664, 0.6936, 0.3487, 0.6926, 0.3722, 0.1248, 0.3722, 0.1248, 0.3487, 0.6926, 0.331, 0.692, 0.3448, 0.1239, 0.3448, 0.1239, 0.331, 0.692, 0.3132, 0.6918, 0.3177, 0.1252, 0.3177, 0.1252, 0.3132, 0.6918, 0.2953, 0.6921, 0.2914, 0.1285, 0.2066, 0.1333, 0.1792, 0.697, 0.1615, 0.696, 0.1808, 0.1284, 0.1808, 0.1284, 0.1615, 0.696, 0.1437, 0.6953, 0.1537, 0.1253, 0.1537, 0.1253, 0.1437, 0.6953, 0.1259, 0.6951, 0.1261, 0.1243, 0.1261, 0.1243, 0.1259, 0.6951, 0.1082, 0.6953, 0.09844, 0.1254, 0.09844, 0.1254, 0.1082, 0.6953, 0.09041, 0.696, 0.07143, 0.1284, 0.09041, 0.696, 0.1029, 0.9022, 0.09134, 0.9034, 0.07248, 0.697, 0.3841, 0.695, 0.3619, 0.9006, 0.3504, 0.8993, 0.3664, 0.6936, 0.3664, 0.6936, 0.3504, 0.8993, 0.3389, 0.8985, 0.3487, 0.6926, 0.3487, 0.6926, 0.3389, 0.8985, 0.3274, 0.8981, 0.331, 0.692, 0.331, 0.692, 0.3274, 0.8981, 0.3158, 0.8982, 0.3132, 0.6918, 0.3132, 0.6918, 0.3158, 0.8982, 0.3043, 0.8988, 0.2953, 0.6921, 0.1792, 0.697, 0.1606, 0.9034, 0.149, 0.9022, 0.1615, 0.696, 0.1615, 0.696, 0.149, 0.9022, 0.1375, 0.9015, 0.1437, 0.6953, 0.1437, 0.6953, 0.1375, 0.9015, 0.1259, 0.9013, 0.1259, 0.6951, 0.1259, 0.6951, 0.1259, 0.9013, 0.1144, 0.9015, 0.1082, 0.6953, 0.1082, 0.6953, 0.1144, 0.9015, 0.1029, 0.9022, 0.09041, 0.696, 0.08026, 0.004575, 0.09034, 0.06413, 0.05714, 0.07087, 0.03915, 0.0146, 0.1227, 0.0001037, 0.1248, 0.06146, 0.09034, 0.06413, 0.08026, 0.004575, 0.1661, 0.001321, 0.1596, 0.06299, 0.1248, 0.06146, 0.1227, 0.0001037, 0.2098, 0.008937, 0.1938, 0.06897, 0.1596, 0.06299, 0.1661, 0.001321, 0.2526, 0.02418, 0.2266, 0.07974, 0.1938, 0.06897, 0.2098, 0.008937, 0.2944, 0.006526, 0.3077, 0.06584, 0.2753, 0.07443, 0.2528, 0.01954, 0.3377, 0.0001037, 0.342, 0.06189, 0.3077, 0.06584, 0.2944, 0.006526, 0.3821, 0.0001037, 0.3769, 0.06255, 0.342, 0.06189, 0.3377, 0.0001037, 0.4266, 0.006963, 0.4116, 0.06799, 0.3769, 0.06255, 0.3821, 0.0001037, 0.4702, 0.02168, 0.4448, 0.07845, 0.4116, 0.06799, 0.4266, 0.006963, 0.03915, 0.0146, 0.05714, 0.07087, 0.02628, 0.0817, 0.0001037, 0.03058, 0.4775, 0.02102, 0.4806, 0.02291, 0.4805, 0.02297, 0.4775, 0.02108, 0.4806, 0.02291, 0.4833, 0.02541, 0.4832, 0.02546, 0.4805, 0.02297, 0.4833, 0.02541, 0.4855, 0.02838, 0.4855, 0.02843, 0.4832, 0.02546, 0.4856, 0.0284, 0.4869, 0.03193, 0.4868, 0.03195, 0.4855, 0.02843, 0.4776, 0.05759, 0.481, 0.0559, 0.481, 0.05596, 0.4777, 0.05765, 0.481, 0.0559, 0.4846, 0.05531, 0.4846, 0.05537, 0.481, 0.05596, 0.4846, 0.05531, 0.4883, 0.05529, 0.4883, 0.05535, 0.4846, 0.05537, 0.4705, 0.01914, 0.4741, 0.01981, 0.4741, 0.01987, 0.4704, 0.01921, 0.4883, 0.05529, 0.4919, 0.05592, 0.4919, 0.05598, 0.4883, 0.05535, 0.4741, 0.01981, 0.4775, 0.02102, 0.4775, 0.02108, 0.4741, 0.01987, 0.4919, 0.05592, 0.4954, 0.05712, 0.4954, 0.05718, 0.4919, 0.05598, 0.4777, 0.05765, 0.481, 0.05596, 0.4869, 0.0718, 0.4883, 0.05535, 0.4919, 0.05598, 0.4869, 0.0718, 0.4775, 0.02108, 0.4805, 0.02297, 0.4704, 0.03602, 0.4855, 0.02843, 0.4868, 0.03195, 0.4704, 0.03602, 0.4846, 0.05537, 0.4883, 0.05535, 0.4869, 0.0718, 0.4741, 0.01987, 0.4775, 0.02108, 0.4704, 0.03602, 0.4704, 0.01921, 0.4741, 0.01987, 0.4704, 0.03602, 0.4832, 0.02546, 0.4855, 0.02843, 0.4704, 0.03602, 0.481, 0.05596, 0.4846, 0.05537, 0.4869, 0.0718, 0.4919, 0.05598, 0.4954, 0.05718, 0.4869, 0.0718, 0.4805, 0.02297, 0.4832, 0.02546, 0.4704, 0.03602, 0.6174, 0.1716, 0.6176, 0.05946, 0.7079, 0.05706, 0.7087, 0.1713, 0.8985, 0.1704, 0.8955, 0.04764, 0.9999, 0.03465, 0.9999, 0.1712, 0.004987, 0.1549, 0.01254, 0.04006, 0.102, 0.05366, 0.09338, 0.16, 0.09338, 0.16, 0.102, 0.05366, 0.1857, 0.05872, 0.18, 0.1641, 0.18, 0.1641, 0.1857, 0.05872, 0.2699, 0.06092, 0.2659, 0.1671, 0.2659, 0.1671, 0.2699, 0.06092, 0.355, 0.0618, 0.3522, 0.1692, 0.3522, 0.1692, 0.355, 0.0618, 0.4413, 0.06178, 0.4394, 0.1706, 0.4394, 0.1706, 0.4413, 0.06178, 0.5288, 0.061, 0.5278, 0.1714, 0.5278, 0.1714, 0.5288, 0.061, 0.6176, 0.05946, 0.6174, 0.1716, 0.802, 0.1707, 0.8001, 0.05346, 0.8955, 0.04764, 0.8985, 0.1704, 0.7075, 0.2809, 0.7087, 0.1713, 0.802, 0.1707, 0.8003, 0.2824, 0.3017, 0.4515, 0.2894, 0.5365, 0.1509, 0.4732, 0.7087, 0.1713, 0.7079, 0.05706, 0.8001, 0.05346, 0.802, 0.1707, 0.7075, 0.2809, 0.8003, 0.2824, 0.7996, 0.3148, 0.7069, 0.3129, 0.8001, 0.05346, 0.7079, 0.05706, 0.7068, 0.02624, 0.7983, 0.02191, 0.8003, 0.2824, 0.8949, 0.2852, 0.893, 0.3179, 0.7996, 0.3148, 0.8955, 0.04764, 0.8001, 0.05346, 0.7983, 0.02191, 0.8921, 0.01485, 0.8949, 0.2852, 0.9943, 0.2935, 0.9879, 0.3268, 0.893, 0.3179, 0.9999, 0.03465, 0.8955, 0.04764, 0.8921, 0.01485, 0.9892, 0.0001165, 0.0001165, 0.2654, 0.08976, 0.2644, 0.08975, 0.2945, 0.003496, 0.2966, 0.102, 0.05366, 0.01254, 0.04006, 0.02224, 0.0122, 0.1049, 0.02603, 0.08976, 0.2644, 0.1761, 0.2666, 0.1752, 0.2965, 0.08975, 0.2945, 0.1857, 0.05872, 0.102, 0.05366, 0.1049, 0.02603, 0.1869, 0.03058, 0.1761, 0.2666, 0.2622, 0.2697, 0.2611, 0.2997, 0.1752, 0.2965, 0.2699, 0.06092, 0.1857, 0.05872, 0.1869, 0.03058, 0.2703, 0.03236, 0.2622, 0.2697, 0.3489, 0.2727, 0.3479, 0.3031, 0.2611, 0.2997, 0.355, 0.0618, 0.2699, 0.06092, 0.2703, 0.03236, 0.3551, 0.03282, 0.3489, 0.2727, 0.4367, 0.2754, 0.4358, 0.3062, 0.3479, 0.3031, 0.4413, 0.06178, 0.355, 0.0618, 0.3551, 0.03282, 0.4411, 0.03238, 0.4367, 0.2754, 0.5257, 0.2777, 0.525, 0.3089, 0.4358, 0.3062, 0.5288, 0.061, 0.4413, 0.06178, 0.4411, 0.03238, 0.5284, 0.03118, 0.5257, 0.2777, 0.6159, 0.2795, 0.6154, 0.3111, 0.525, 0.3089, 0.6176, 0.05946, 0.5288, 0.061, 0.5284, 0.03118, 0.6169, 0.02918, 0.6159, 0.2795, 0.7075, 0.2809, 0.7069, 0.3129, 0.6154, 0.3111, 0.7079, 0.05706, 0.6176, 0.05946, 0.6169, 0.02918, 0.7068, 0.02624, 0.3019, 0.4327, 0.3474, 0.362, 0.4451, 0.4748, 0.8003, 0.2824, 0.802, 0.1707, 0.8985, 0.1704, 0.8949, 0.2852, 0.5257, 0.2777, 0.5278, 0.1714, 0.6174, 0.1716, 0.6159, 0.2795, 0.4367, 0.2754, 0.4394, 0.1706, 0.5278, 0.1714, 0.5257, 0.2777, 0.3489, 0.2727, 0.3522, 0.1692, 0.4394, 0.1706, 0.4367, 0.2754, 0.2622, 0.2697, 0.2659, 0.1671, 0.3522, 0.1692, 0.3489, 0.2727, 0.1761, 0.2666, 0.18, 0.1641, 0.2659, 0.1671, 0.2622, 0.2697, 0.08976, 0.2644, 0.09338, 0.16, 0.18, 0.1641, 0.1761, 0.2666, 0.0001165, 0.2654, 0.004987, 0.1549, 0.09338, 0.16, 0.08976, 0.2644, 0.8949, 0.2852, 0.8985, 0.1704, 0.9999, 0.1712, 0.9943, 0.2935, 0.6159, 0.2795, 0.6174, 0.1716, 0.7087, 0.1713, 0.7075, 0.2809, 0.4238, 0.6225, 0.3474, 0.5875, 0.4451, 0.4748, 0.5071, 0.339, 0.5706, 0.3941, 0.4451, 0.4748, 0.5071, 0.6105, 0.4238, 0.6225, 0.4451, 0.4748, 0.3474, 0.362, 0.4238, 0.3271, 0.4451, 0.4748, 0.4238, 0.3271, 0.5071, 0.339, 0.4451, 0.4748, 0.5706, 0.5554, 0.5071, 0.6105, 0.4451, 0.4748, 0.3019, 0.5168, 0.3019, 0.4327, 0.4451, 0.4748, 0.5943, 0.4748, 0.5706, 0.5554, 0.4451, 0.4748, 0.3474, 0.5875, 0.3019, 0.5168, 0.4451, 0.4748, 0.5706, 0.3941, 0.5943, 0.4748, 0.4451, 0.4748, 0.03577, 0.3735, 0.108, 0.3271, 0.1509, 0.4732, 0.2894, 0.5365, 0.2332, 0.6014, 0.1509, 0.4732, 0.108, 0.3271, 0.1938, 0.3271, 0.1509, 0.4732, 0.06854, 0.6014, 0.01233, 0.5365, 0.1509, 0.4732, 0.2332, 0.6014, 0.1509, 0.6255, 0.1509, 0.4732, 0.1509, 0.6255, 0.06854, 0.6014, 0.1509, 0.4732, 0.1938, 0.3271, 0.266, 0.3735, 0.1509, 0.4732, 0.01233, 0.5365, 0.0001165, 0.4515, 0.1509, 0.4732, 0.266, 0.3735, 0.3017, 0.4515, 0.1509, 0.4732, 0.0001165, 0.4515, 0.03577, 0.3735, 0.1509, 0.4732, 0.6231, 0.1387, 0.6266, 0.02885, 0.7161, 0.03105, 0.7107, 0.1418, 0.8904, 0.155, 0.8994, 0.03802, 0.9999, 0.03781, 0.9852, 0.1664, 0.007943, 0.1633, 0.0001137, 0.04253, 0.09557, 0.04427, 0.1003, 0.1558, 0.1003, 0.1558, 0.09557, 0.04427, 0.1842, 0.04018, 0.1893, 0.1494, 0.1893, 0.1494, 0.1842, 0.04018, 0.2722, 0.0354, 0.2764, 0.1441, 0.2764, 0.1441, 0.2722, 0.0354, 0.3604, 0.03152, 0.3629, 0.1403, 0.3629, 0.1403, 0.3604, 0.03152, 0.4488, 0.02904, 0.4494, 0.1381, 0.4494, 0.1381, 0.4488, 0.02904, 0.5375, 0.02815, 0.5361, 0.1375, 0.5361, 0.1375, 0.5375, 0.02815, 0.6266, 0.02885, 0.6231, 0.1387, 0.7994, 0.147, 0.8066, 0.03443, 0.8994, 0.03802, 0.8904, 0.155, 0.7044, 0.2446, 0.7107, 0.1418, 0.7994, 0.147, 0.7897, 0.2507, 0.3002, 0.4217, 0.3002, 0.508, 0.1533, 0.4648, 0.7107, 0.1418, 0.7161, 0.03105, 0.8066, 0.03443, 0.7994, 0.147, 0.7044, 0.2446, 0.7897, 0.2507, 0.7866, 0.2838, 0.7025, 0.2778, 0.8066, 0.03443, 0.7161, 0.03105, 0.7169, 0.002701, 0.8076, 0.005682, 0.7897, 0.2507, 0.8757, 0.2608, 0.8702, 0.2936, 0.7866, 0.2838, 0.8994, 0.03802, 0.8066, 0.03443, 0.8076, 0.005682, 0.8997, 0.00832, 0.8757, 0.2608, 0.9665, 0.2803, 0.9537, 0.313, 0.8702, 0.2936, 0.9999, 0.03781, 0.8994, 0.03802, 0.8997, 0.00832, 0.9949, 0.006081, 0.02022, 0.2787, 0.111, 0.2618, 0.1163, 0.2953, 0.0321, 0.313, 0.09557, 0.04427, 0.0001137, 0.04253, 0.005298, 0.0139, 0.09518, 0.01676, 0.111, 0.2618, 0.1967, 0.2522, 0.1999, 0.2851, 0.1163, 0.2953, 0.1842, 0.04018, 0.09557, 0.04427, 0.09518, 0.01676, 0.1827, 0.01257, 0.1967, 0.2522, 0.2813, 0.2459, 0.2833, 0.2787, 0.1999, 0.2851, 0.2722, 0.0354, 0.1842, 0.04018, 0.1827, 0.01257, 0.2708, 0.007682, 0.2813, 0.2459, 0.3656, 0.2419, 0.3667, 0.2748, 0.2833, 0.2787, 0.3604, 0.03152, 0.2722, 0.0354, 0.2708, 0.007682, 0.3593, 0.003694, 0.3656, 0.2419, 0.4499, 0.2398, 0.4504, 0.2728, 0.3667, 0.2748, 0.4488, 0.02904, 0.3604, 0.03152, 0.3593, 0.003694, 0.4482, 0.001116, 0.4499, 0.2398, 0.5345, 0.2396, 0.5342, 0.2726, 0.4504, 0.2728, 0.5375, 0.02815, 0.4488, 0.02904, 0.4482, 0.001116, 0.5374, 0.0001137, 0.5345, 0.2396, 0.6193, 0.2411, 0.6183, 0.2742, 0.5342, 0.2726, 0.6266, 0.02885, 0.5375, 0.02815, 0.5374, 0.0001137, 0.627, 0.0006918, 0.6193, 0.2411, 0.7044, 0.2446, 0.7025, 0.2778, 0.6183, 0.2742, 0.7161, 0.03105, 0.6266, 0.02885, 0.627, 0.0006918, 0.7169, 0.002701, 0.3635, 0.3355, 0.4393, 0.3132, 0.4393, 0.4535, 0.7897, 0.2507, 0.7994, 0.147, 0.8904, 0.155, 0.8757, 0.2608, 0.5345, 0.2396, 0.5361, 0.1375, 0.6231, 0.1387, 0.6193, 0.2411, 0.4499, 0.2398, 0.4494, 0.1381, 0.5361, 0.1375, 0.5345, 0.2396, 0.3656, 0.2419, 0.3629, 0.1403, 0.4494, 0.1381, 0.4499, 0.2398, 0.2813, 0.2459, 0.2764, 0.1441, 0.3629, 0.1403, 0.3656, 0.2419, 0.1967, 0.2522, 0.1893, 0.1494, 0.2764, 0.1441, 0.2813, 0.2459, 0.111, 0.2618, 0.1003, 0.1558, 0.1893, 0.1494, 0.1967, 0.2522, 0.02022, 0.2787, 0.007943, 0.1633, 0.1003, 0.1558, 0.111, 0.2618, 0.8757, 0.2608, 0.8904, 0.155, 0.9852, 0.1664, 0.9665, 0.2803, 0.6193, 0.2411, 0.6231, 0.1387, 0.7107, 0.1418, 0.7044, 0.2446, 0.3333, 0.5453, 0.3005, 0.4734, 0.4393, 0.4535, 0.5669, 0.3952, 0.5781, 0.4734, 0.4393, 0.4535, 0.3998, 0.588, 0.3333, 0.5453, 0.4393, 0.4535, 0.4393, 0.3132, 0.5151, 0.3355, 0.4393, 0.4535, 0.5151, 0.3355, 0.5669, 0.3952, 0.4393, 0.4535, 0.4788, 0.588, 0.3998, 0.588, 0.4393, 0.4535, 0.3117, 0.3952, 0.3635, 0.3355, 0.4393, 0.4535, 0.5453, 0.5453, 0.4788, 0.588, 0.4393, 0.4535, 0.3005, 0.4734, 0.3117, 0.3952, 0.4393, 0.4535, 0.5781, 0.4734, 0.5453, 0.5453, 0.4393, 0.4535, 0.02443, 0.382, 0.08965, 0.3255, 0.1533, 0.4648, 0.3002, 0.508, 0.2536, 0.5806, 0.1533, 0.4648, 0.08965, 0.3255, 0.1751, 0.3132, 0.1533, 0.4648, 0.08965, 0.6042, 0.02443, 0.5477, 0.1533, 0.4648, 0.2536, 0.5806, 0.1751, 0.6165, 0.1533, 0.4648, 0.1751, 0.6165, 0.08965, 0.6042, 0.1533, 0.4648, 0.1751, 0.3132, 0.2536, 0.3491, 0.1533, 0.4648, 0.02443, 0.5477, 0.0001137, 0.4648, 0.1533, 0.4648, 0.2536, 0.3491, 0.3002, 0.4217, 0.1533, 0.4648, 0.0001137, 0.4648, 0.02443, 0.382, 0.1533, 0.4648, 0.6179, 0.1559, 0.6194, 0.04462, 0.7097, 0.04418, 0.7077, 0.157, 0.8935, 0.163, 0.8962, 0.04213, 0.9999, 0.03458, 0.9928, 0.1693, 0.0001152, 0.1627, 0.0001153, 0.04295, 0.09378, 0.05121, 0.09186, 0.1612, 0.09186, 0.1612, 0.09378, 0.05121, 0.1805, 0.05165, 0.1805, 0.1596, 0.1805, 0.1596, 0.1805, 0.05165, 0.2671, 0.05009, 0.2675, 0.158, 0.2675, 0.158, 0.2671, 0.05009, 0.3541, 0.04823, 0.3543, 0.1567, 0.3543, 0.1567, 0.3541, 0.04823, 0.4417, 0.0466, 0.4415, 0.1559, 0.4415, 0.1559, 0.4417, 0.0466, 0.5302, 0.04539, 0.5293, 0.1556, 0.5293, 0.1556, 0.5302, 0.04539, 0.6194, 0.04462, 0.6179, 0.1559, 0.7991, 0.1592, 0.8015, 0.04372, 0.8962, 0.04213, 0.8935, 0.163, 0.7039, 0.2635, 0.7077, 0.157, 0.7991, 0.1592, 0.7932, 0.2672, 0.3016, 0.4476, 0.2894, 0.5326, 0.1509, 0.4693, 0.7077, 0.157, 0.7097, 0.04418, 0.8015, 0.04372, 0.7991, 0.1592, 0.7039, 0.2635, 0.7932, 0.2672, 0.7913, 0.3008, 0.7028, 0.2969, 0.8015, 0.04372, 0.7097, 0.04418, 0.7095, 0.01355, 0.801, 0.01248, 0.7932, 0.2672, 0.8838, 0.274, 0.8798, 0.3075, 0.7913, 0.3008, 0.8962, 0.04213, 0.8015, 0.04372, 0.801, 0.01248, 0.8944, 0.009708, 0.8838, 0.274, 0.9798, 0.2891, 0.9692, 0.3229, 0.8798, 0.3075, 0.9999, 0.03458, 0.8962, 0.04213, 0.8944, 0.009708, 0.9912, 0.0001152, 0.004698, 0.2778, 0.09616, 0.2675, 0.09919, 0.3002, 0.01323, 0.3116, 0.09378, 0.05121, 0.0001153, 0.04295, 0.008301, 0.01354, 0.09513, 0.02259, 0.09616, 0.2675, 0.1829, 0.2629, 0.1843, 0.2952, 0.09919, 0.3002, 0.1805, 0.05165, 0.09378, 0.05121, 0.09513, 0.02259, 0.1803, 0.02274, 0.1829, 0.2629, 0.2687, 0.2606, 0.2693, 0.2929, 0.1843, 0.2952, 0.2671, 0.05009, 0.1805, 0.05165, 0.1803, 0.02274, 0.2665, 0.02092, 0.2687, 0.2606, 0.3545, 0.2596, 0.3547, 0.292, 0.2693, 0.2929, 0.3541, 0.04823, 0.2671, 0.05009, 0.2665, 0.02092, 0.3535, 0.01881, 0.3545, 0.2596, 0.4409, 0.2594, 0.4407, 0.292, 0.3547, 0.292, 0.4417, 0.0466, 0.3541, 0.04823, 0.3535, 0.01881, 0.4412, 0.01693, 0.4409, 0.2594, 0.5278, 0.26, 0.5274, 0.2929, 0.4407, 0.292, 0.5302, 0.04539, 0.4417, 0.0466, 0.4412, 0.01693, 0.5298, 0.01545, 0.5278, 0.26, 0.6155, 0.2613, 0.6148, 0.2944, 0.5274, 0.2929, 0.6194, 0.04462, 0.5302, 0.04539, 0.5298, 0.01545, 0.6192, 0.01438, 0.6155, 0.2613, 0.7039, 0.2635, 0.7028, 0.2969, 0.6148, 0.2944, 0.7097, 0.04418, 0.6194, 0.04462, 0.6192, 0.01438, 0.7095, 0.01355, 0.4666, 0.3232, 0.5406, 0.3569, 0.4461, 0.4659, 0.7932, 0.2672, 0.7991, 0.1592, 0.8935, 0.163, 0.8838, 0.274, 0.5278, 0.26, 0.5293, 0.1556, 0.6179, 0.1559, 0.6155, 0.2613, 0.4409, 0.2594, 0.4415, 0.1559, 0.5293, 0.1556, 0.5278, 0.26, 0.3545, 0.2596, 0.3543, 0.1567, 0.4415, 0.1559, 0.4409, 0.2594, 0.2687, 0.2606, 0.2675, 0.158, 0.3543, 0.1567, 0.3545, 0.2596, 0.1829, 0.2629, 0.1805, 0.1596, 0.2675, 0.158, 0.2687, 0.2606, 0.09616, 0.2675, 0.09186, 0.1612, 0.1805, 0.1596, 0.1829, 0.2629, 0.004698, 0.2778, 0.0001152, 0.1627, 0.09186, 0.1612, 0.09616, 0.2675, 0.8838, 0.274, 0.8935, 0.163, 0.9928, 0.1693, 0.9798, 0.2891, 0.6155, 0.2613, 0.6179, 0.1559, 0.7077, 0.157, 0.7039, 0.2635, 0.3019, 0.4659, 0.3248, 0.3879, 0.4461, 0.4659, 0.5845, 0.5066, 0.5406, 0.5749, 0.4461, 0.4659, 0.3248, 0.5439, 0.3019, 0.4659, 0.4461, 0.4659, 0.5406, 0.3569, 0.5845, 0.4253, 0.4461, 0.4659, 0.5845, 0.4253, 0.5845, 0.5066, 0.4461, 0.4659, 0.3862, 0.5971, 0.3248, 0.5439, 0.4461, 0.4659, 0.3862, 0.3347, 0.4666, 0.3232, 0.4461, 0.4659, 0.4666, 0.6087, 0.3862, 0.5971, 0.4461, 0.4659, 0.3248, 0.3879, 0.3862, 0.3347, 0.4461, 0.4659, 0.5406, 0.5749, 0.4666, 0.6087, 0.4461, 0.4659, 0.03577, 0.3696, 0.108, 0.3232, 0.1509, 0.4693, 0.2894, 0.5326, 0.2332, 0.5974, 0.1509, 0.4693, 0.108, 0.3232, 0.1938, 0.3232, 0.1509, 0.4693, 0.06853, 0.5974, 0.01233, 0.5326, 0.1509, 0.4693, 0.2332, 0.5974, 0.1509, 0.6216, 0.1509, 0.4693, 0.1509, 0.6216, 0.06853, 0.5974, 0.1509, 0.4693, 0.1938, 0.3232, 0.266, 0.3696, 0.1509, 0.4693, 0.01233, 0.5326, 0.0001152, 0.4476, 0.1509, 0.4693, 0.266, 0.3696, 0.3016, 0.4476, 0.1509, 0.4693, 0.0001152, 0.4476, 0.03577, 0.3696, 0.1509, 0.4693, 0.6194, 0.1399, 0.6226, 0.02865, 0.7129, 0.03023, 0.7085, 0.1426, 0.8918, 0.153, 0.8984, 0.03412, 0.9999, 0.03173, 0.9883, 0.1619, 0.002665, 0.1462, 0.0001146, 0.02785, 0.09358, 0.03327, 0.09361, 0.1434, 0.09361, 0.1434, 0.09358, 0.03327, 0.1811, 0.03256, 0.1821, 0.1411, 0.1821, 0.1411, 0.1811, 0.03256, 0.2684, 0.03063, 0.2692, 0.1392, 0.2692, 0.1392, 0.2684, 0.03063, 0.3561, 0.02896, 0.3562, 0.138, 0.3562, 0.138, 0.3561, 0.02896, 0.4443, 0.028, 0.4434, 0.1376, 0.4434, 0.1376, 0.4443, 0.028, 0.5332, 0.02788, 0.5311, 0.1382, 0.5311, 0.1382, 0.5332, 0.02788, 0.6226, 0.02865, 0.6194, 0.1399, 0.799, 0.1468, 0.8044, 0.03234, 0.8984, 0.03412, 0.8918, 0.153, 0.703, 0.2481, 0.7085, 0.1426, 0.799, 0.1468, 0.7911, 0.2534, 0.2786, 0.5469, 0.2128, 0.6039, 0.1485, 0.4632, 0.7085, 0.1426, 0.7129, 0.03023, 0.8044, 0.03234, 0.799, 0.1468, 0.703, 0.2481, 0.7911, 0.2534, 0.7886, 0.2855, 0.7014, 0.2801, 0.8044, 0.03234, 0.7129, 0.03023, 0.7134, 0.001956, 0.8048, 0.003595, 0.7911, 0.2534, 0.88, 0.2618, 0.8758, 0.2938, 0.7886, 0.2855, 0.8984, 0.03412, 0.8044, 0.03234, 0.8048, 0.003595, 0.898, 0.004409, 0.88, 0.2618, 0.9734, 0.2778, 0.9635, 0.3099, 0.8758, 0.2938, 0.9999, 0.03173, 0.8984, 0.03412, 0.898, 0.004409, 0.9944, 0.0001155, 0.008118, 0.2595, 0.09866, 0.2492, 0.1016, 0.2808, 0.01592, 0.2921, 0.09358, 0.03327, 0.0001146, 0.02785, 0.00611, 0.0002615, 0.09423, 0.006474, 0.09866, 0.2492, 0.1851, 0.2443, 0.1865, 0.2755, 0.1016, 0.2808, 0.1811, 0.03256, 0.09358, 0.03327, 0.09423, 0.006474, 0.1806, 0.005543, 0.1851, 0.2443, 0.2706, 0.2418, 0.2713, 0.273, 0.1865, 0.2755, 0.2684, 0.03063, 0.1811, 0.03256, 0.1806, 0.005543, 0.2678, 0.003433, 0.2706, 0.2418, 0.3562, 0.2408, 0.3563, 0.272, 0.2713, 0.273, 0.3561, 0.02896, 0.2684, 0.03063, 0.2678, 0.003433, 0.3556, 0.001577, 0.3562, 0.2408, 0.4421, 0.2409, 0.4418, 0.2724, 0.3563, 0.272, 0.4443, 0.028, 0.3561, 0.02896, 0.3556, 0.001577, 0.4441, 0.0004222, 0.4421, 0.2409, 0.5285, 0.2422, 0.5279, 0.2738, 0.4418, 0.2724, 0.5332, 0.02788, 0.4443, 0.028, 0.4441, 0.0004222, 0.5332, 0.0001146, 0.5285, 0.2422, 0.6155, 0.2445, 0.6144, 0.2763, 0.5279, 0.2738, 0.6226, 0.02865, 0.5332, 0.02788, 0.5332, 0.0001146, 0.6229, 0.0006657, 0.6155, 0.2445, 0.703, 0.2481, 0.7014, 0.2801, 0.6144, 0.2763, 0.7129, 0.03023, 0.6226, 0.02865, 0.6229, 0.0006657, 0.7134, 0.001956, 0.3881, 0.3218, 0.4689, 0.3101, 0.4483, 0.4535, 0.7911, 0.2534, 0.799, 0.1468, 0.8918, 0.153, 0.88, 0.2618, 0.5285, 0.2422, 0.5311, 0.1382, 0.6194, 0.1399, 0.6155, 0.2445, 0.4421, 0.2409, 0.4434, 0.1376, 0.5311, 0.1382, 0.5285, 0.2422, 0.3562, 0.2408, 0.3562, 0.138, 0.4434, 0.1376, 0.4421, 0.2409, 0.2706, 0.2418, 0.2692, 0.1392, 0.3562, 0.138, 0.3562, 0.2408, 0.1851, 0.2443, 0.1821, 0.1411, 0.2692, 0.1392, 0.2706, 0.2418, 0.09866, 0.2492, 0.09361, 0.1434, 0.1821, 0.1411, 0.1851, 0.2443, 0.008118, 0.2595, 0.002665, 0.1462, 0.09361, 0.1434, 0.09866, 0.2492, 0.88, 0.2618, 0.8918, 0.153, 0.9883, 0.1619, 0.9734, 0.2778, 0.6155, 0.2445, 0.6194, 0.1399, 0.7085, 0.1426, 0.703, 0.2481, 0.3264, 0.5318, 0.3034, 0.4535, 0.4483, 0.4535, 0.5873, 0.4127, 0.5873, 0.4943, 0.4483, 0.4535, 0.3881, 0.5853, 0.3264, 0.5318, 0.4483, 0.4535, 0.4689, 0.3101, 0.5431, 0.344, 0.4483, 0.4535, 0.5431, 0.344, 0.5873, 0.4127, 0.4483, 0.4535, 0.4689, 0.5969, 0.3881, 0.5853, 0.4483, 0.4535, 0.3264, 0.3752, 0.3881, 0.3218, 0.4483, 0.4535, 0.5431, 0.563, 0.4689, 0.5969, 0.4483, 0.4535, 0.3034, 0.4535, 0.3264, 0.3752, 0.4483, 0.4535, 0.5873, 0.4943, 0.5431, 0.563, 0.4483, 0.4535, 0.1265, 0.3101, 0.2128, 0.3225, 0.1485, 0.4632, 0.2128, 0.6039, 0.1265, 0.6163, 0.1485, 0.4632, 0.2128, 0.3225, 0.2786, 0.3796, 0.1485, 0.4632, 0.0001147, 0.5068, 0.0001146, 0.4197, 0.1485, 0.4632, 0.1265, 0.6163, 0.04723, 0.5801, 0.1485, 0.4632, 0.04723, 0.5801, 0.0001147, 0.5068, 0.1485, 0.4632, 0.2786, 0.3796, 0.3032, 0.4632, 0.1485, 0.4632, 0.0001146, 0.4197, 0.04723, 0.3463, 0.1485, 0.4632, 0.3032, 0.4632, 0.2786, 0.5469, 0.1485, 0.4632, 0.04723, 0.3463, 0.1265, 0.3101, 0.1485, 0.4632])
me_cylinder.materials.append(mat_material_001)
me_cylinder.materials.append(mat_material_002)
me_cylinder.materials.append(mat_material_003)
me_cylinder.materials.append(mat_material_004)
me_cylinder.materials.append(mat_material_006)
me_cylinder.materials.append(mat_material_005)
me_cylinder.use_remesh_preserve_volume = False
me_cylinder.use_remesh_preserve_attributes = False
me_cylinder.use_mirror_vertex_groups = False
me_cylinder.update()

# ---- curves / text
cu_beziercurve = bpy.data.curves.new('BezierCurve', 'CURVE')
cu_beziercurve.dimensions = '3D'
_sp = cu_beziercurve.splines.new('BEZIER'); _sp.bezier_points.add(2)
_sp.bezier_points.foreach_set('co', [-1.192e-08, 0.0, -1.0, 1.192e-08, 0.0, 1.0, -0.002882, 0.0, 3.91])
_sp.bezier_points.foreach_set('handle_left', [-1.789e-08, 0.0, -1.5, 0.0, 0.0, 0.0, -0.002883, 0.0, 2.91])
_sp.bezier_points.foreach_set('handle_right', [-5.962e-09, 0.0, -0.5, 2.385e-08, 0.0, 2.0, -0.002882, 0.0, 4.91])
for _p, _l, _r in zip(_sp.bezier_points, ['ALIGNED', 'ALIGNED', 'ALIGNED'], ['ALIGNED', 'ALIGNED', 'ALIGNED']): _p.handle_left_type = _l; _p.handle_right_type = _r
_sp.bezier_points.foreach_set('radius', [0.8165, 0.8165, 0.8165])
_sp.order_u = 0
_sp.order_v = 0
cu_beziercurve.use_path = True
cu_beziercurve.use_path_clamp = True
cu_beziercurve.bevel_resolution = 0
cu_beziercurve.fill_mode = 'HALF'

# ---- objects
ob_beziercurve = bpy.data.objects.new('BezierCurve', cu_beziercurve)
ob_trunk = bpy.data.objects.new('Trunk', me_cylinder)

# ---- transforms, parenting, visibility, modifiers, constraints
ob_beziercurve.location = (0.0, 0.0, 0.0)
ob_beziercurve.lineart.crease_threshold = 0.0
ob_trunk.location = (0.0, 0.0, 0.0)
ob_trunk.lineart.crease_threshold = 0.0

# ---- collection membership
col_collection_1.objects.link(ob_beziercurve)
col_collection_1.objects.link(ob_trunk)

# ---- scene / render settings (as saved in the file)
scene.frame_start = 1; scene.frame_end = 250; scene.frame_set(1)
scene.render.engine = 'CYCLES'
scene.render.resolution_percentage = 50
scene.render.dither_intensity = 0.0
scene.cycles.use_denoising = False
scene.cycles.samples = 128
scene.cycles.sampling_pattern = 'TABULATED_SOBOL'
scene.cycles.light_sampling_threshold = 0.0
scene.cycles.use_adaptive_sampling = False
scene.cycles.use_light_tree = False
scene.cycles.blur_glossy = 0.0
scene.cycles.sample_clamp_indirect = 0.0
scene.view_settings.view_transform = 'Standard'
bpy.context.view_layer.update()

# ---- added for rendering (the .blend has no active camera and no usable light): camera, sun
cam_auto = bpy.data.cameras.new('AutoCamera')
cam_auto.lens = 50.0
cam_auto.sensor_width = 36.0
cam_auto.clip_end = 1000.0
ob_auto_camera = bpy.data.objects.new('AutoCamera', cam_auto)
scene.collection.objects.link(ob_auto_camera)
ob_auto_camera.location = (8.64066, -10.3525, 9.5014)
ob_auto_camera.rotation_euler = (1.09748, -7.21219e-08, 0.694738)
scene.camera = ob_auto_camera
light_auto_sun = bpy.data.lights.new('AutoSun', 'SUN')
light_auto_sun.energy = 3.0
light_auto_sun.angle = 0.0523599
ob_auto_sun = bpy.data.objects.new('AutoSun', light_auto_sun)
scene.collection.objects.link(ob_auto_sun)
ob_auto_sun.rotation_euler = (0.872665, 0.174533, 0.523599)
bpy.context.view_layer.update()
